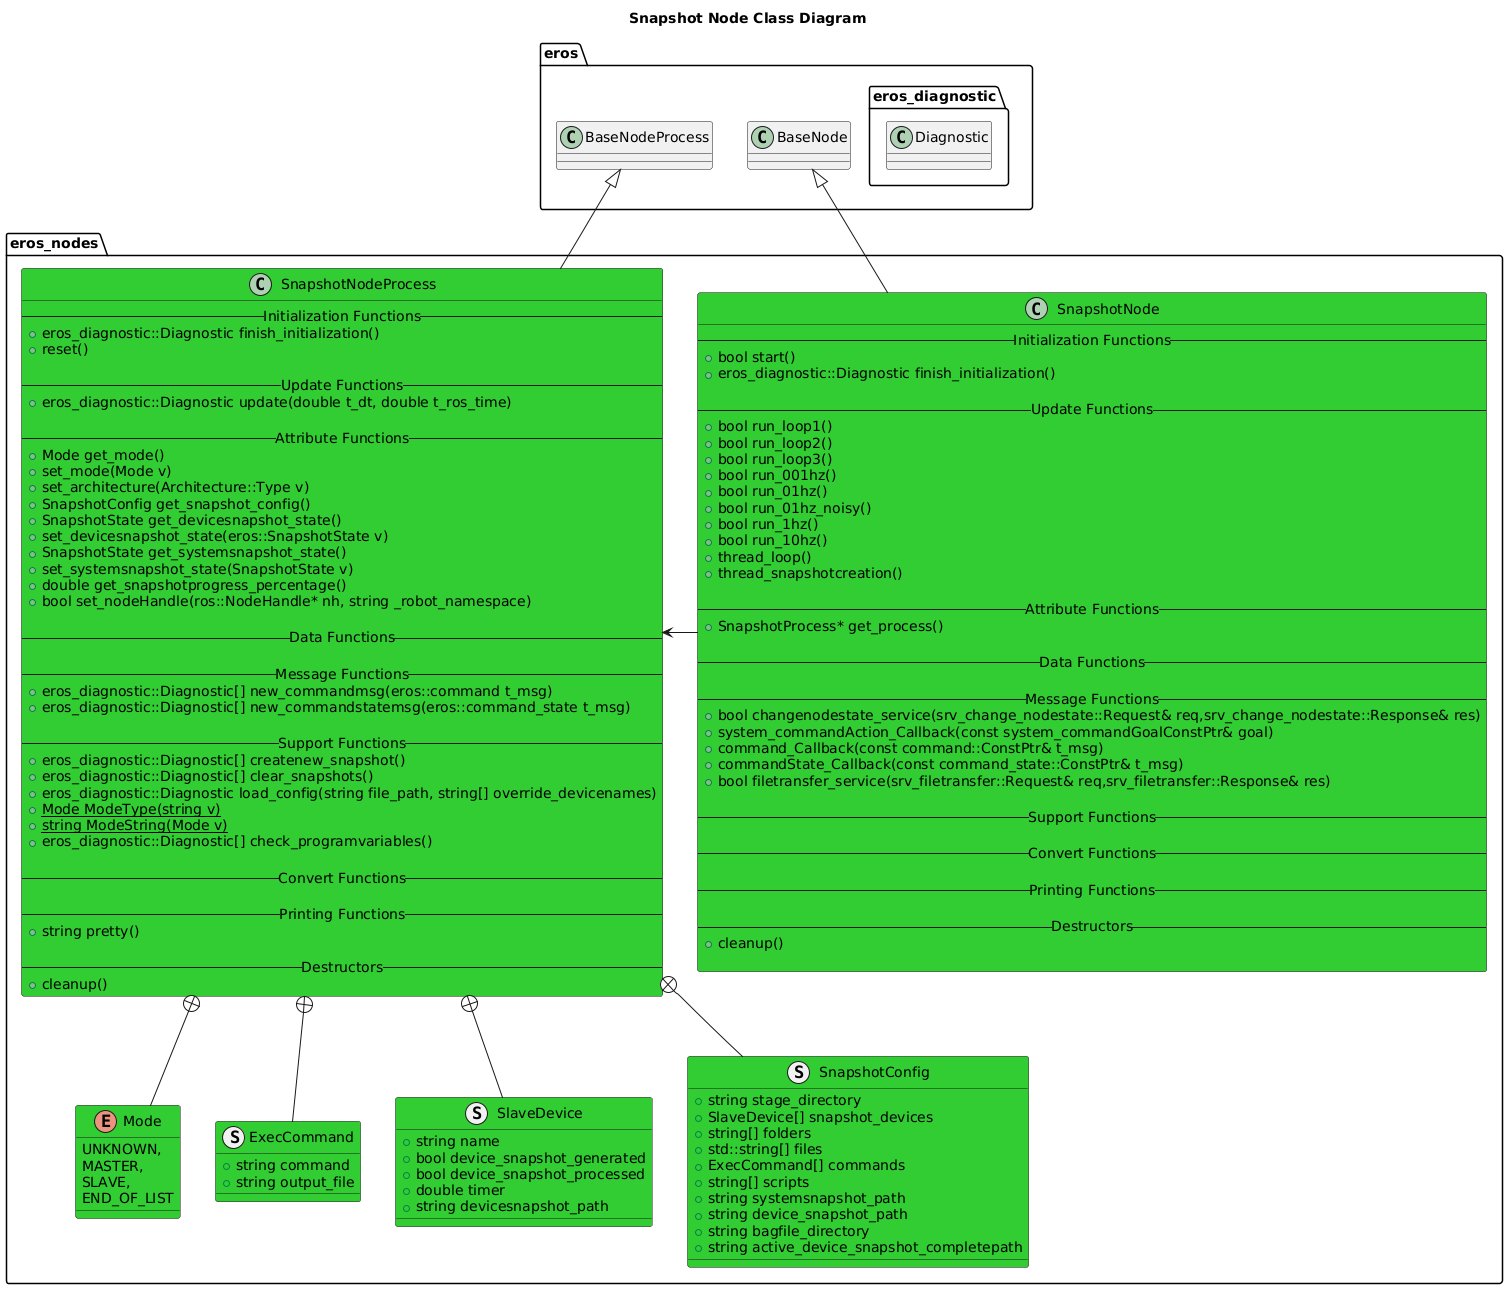

The diagram above was rendered by PlantUML. Its source (embedded in the PNG):
@startuml
title Snapshot Node Class Diagram
package eros {
    class BaseNode
    class BaseNodeProcess
    namespace eros_diagnostic {
        class Diagnostic
    }
}
namespace eros_nodes {
    class SnapshotNode #LimeGreen {
        -- Initialization Functions --
        +bool start()
        +eros_diagnostic::Diagnostic finish_initialization()

        -- Update Functions --
        +bool run_loop1()
        +bool run_loop2()
        +bool run_loop3()
        +bool run_001hz()
        +bool run_01hz()
        +bool run_01hz_noisy()
        +bool run_1hz()
        +bool run_10hz()
        +thread_loop()
        +thread_snapshotcreation()

        -- Attribute Functions --
        +SnapshotProcess* get_process() 

        -- Data Functions --

        -- Message Functions --
        +bool changenodestate_service(srv_change_nodestate::Request& req,srv_change_nodestate::Response& res)
        +system_commandAction_Callback(const system_commandGoalConstPtr& goal)
        +command_Callback(const command::ConstPtr& t_msg)
        +commandState_Callback(const command_state::ConstPtr& t_msg)
        +bool filetransfer_service(srv_filetransfer::Request& req,srv_filetransfer::Response& res)

        -- Support Functions --

        -- Convert Functions --
        
        -- Printing Functions --

        -- Destructors --
        +cleanup()

    }
    class SnapshotNodeProcess #LimeGreen {
        -- Initialization Functions --
        +eros_diagnostic::Diagnostic finish_initialization()
        +reset()

        -- Update Functions --
        +eros_diagnostic::Diagnostic update(double t_dt, double t_ros_time)

        -- Attribute Functions --
        +Mode get_mode()
        +set_mode(Mode v)
        +set_architecture(Architecture::Type v)
        +SnapshotConfig get_snapshot_config()
        +SnapshotState get_devicesnapshot_state()
        +set_devicesnapshot_state(eros::SnapshotState v)
        +SnapshotState get_systemsnapshot_state()
        +set_systemsnapshot_state(SnapshotState v)
        +double get_snapshotprogress_percentage()
        + bool set_nodeHandle(ros::NodeHandle* nh, string _robot_namespace)

        -- Data Functions --

        -- Message Functions --
        +eros_diagnostic::Diagnostic[] new_commandmsg(eros::command t_msg)
        +eros_diagnostic::Diagnostic[] new_commandstatemsg(eros::command_state t_msg)

        -- Support Functions --
        +eros_diagnostic::Diagnostic[] createnew_snapshot()
        +eros_diagnostic::Diagnostic[] clear_snapshots()
        +eros_diagnostic::Diagnostic load_config(string file_path, string[] override_devicenames)
        +{static} Mode ModeType(string v)
        +{static} string ModeString(Mode v)
        +eros_diagnostic::Diagnostic[] check_programvariables()

        -- Convert Functions --
        
        -- Printing Functions --
        +string pretty()

        -- Destructors --
        +cleanup()
    }
    enum Mode #LimeGreen {
        UNKNOWN,
        MASTER,
        SLAVE,
        END_OF_LIST
    }
    SnapshotNodeProcess +-- Mode

    struct ExecCommand #LimeGreen {
        +string command
        +string output_file
    }
    SnapshotNodeProcess +-- ExecCommand

    struct SlaveDevice #LimeGreen {
        +string name
        +bool device_snapshot_generated
        +bool device_snapshot_processed
        +double timer
        +string devicesnapshot_path
    }
    SnapshotNodeProcess +-- SlaveDevice
    struct SnapshotConfig #LimeGreen {
        +string stage_directory
        +SlaveDevice[] snapshot_devices
        +string[] folders
        +std::string[] files
        +ExecCommand[] commands
        +string[] scripts
        +string systemsnapshot_path
        +string device_snapshot_path
        +string bagfile_directory
        +string active_device_snapshot_completepath
    }
    SnapshotNodeProcess +-- SnapshotConfig

    BaseNode <|-- SnapshotNode
    BaseNodeProcess <|-- SnapshotNodeProcess
    SnapshotNode -> SnapshotNodeProcess 
}

@enduml